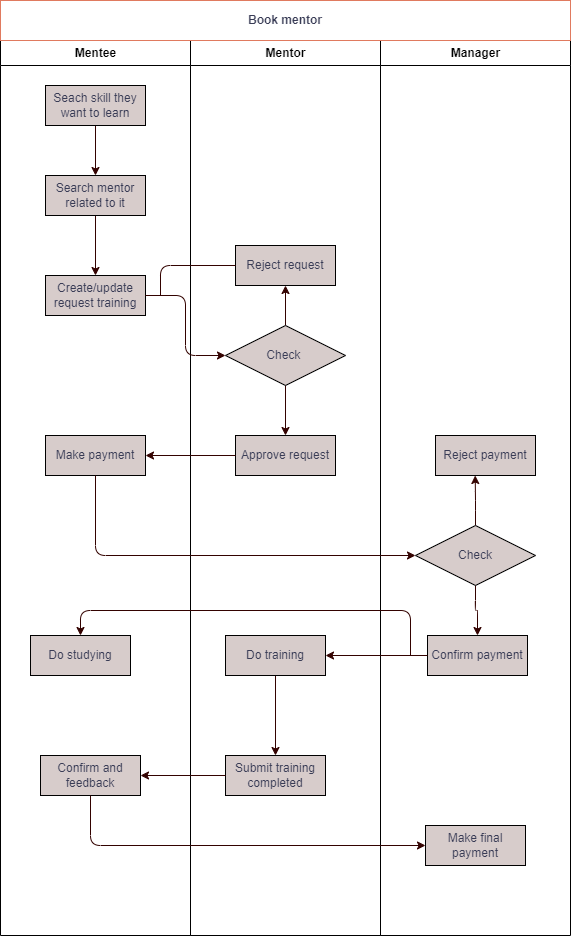

The diagram above was exported from draw.io. Its source (the exported page's mxGraphModel, read from the mxfile embedded in the PNG):
<mxGraphModel dx="760" dy="488" grid="1" gridSize="10" guides="1" tooltips="1" connect="1" arrows="1" fold="1" page="1" pageScale="1" pageWidth="827" pageHeight="1169" math="0" shadow="0">
  <root>
    <mxCell id="0" />
    <mxCell id="1" parent="0" />
    <mxCell id="5A2fmck3vE3fedyjGvYi-40" value="Mentor" style="swimlane;startSize=25;html=1;labelBackgroundColor=none;" parent="1" vertex="1">
      <mxGeometry x="490" y="585" width="190" height="895" as="geometry">
        <mxRectangle x="490" y="585" width="40" height="510" as="alternateBounds" />
      </mxGeometry>
    </mxCell>
    <mxCell id="5A2fmck3vE3fedyjGvYi-67" style="edgeStyle=orthogonalEdgeStyle;orthogonalLoop=1;jettySize=auto;html=1;exitX=0.5;exitY=0;exitDx=0;exitDy=0;entryX=0.5;entryY=1;entryDx=0;entryDy=0;strokeColor=#330200;fontFamily=Helvetica;fontColor=#393C56;endArrow=classic;endFill=1;fillColor=#F2CC8F;" parent="5A2fmck3vE3fedyjGvYi-40" source="5A2fmck3vE3fedyjGvYi-62" target="5A2fmck3vE3fedyjGvYi-64" edge="1">
      <mxGeometry relative="1" as="geometry" />
    </mxCell>
    <mxCell id="5A2fmck3vE3fedyjGvYi-68" style="edgeStyle=orthogonalEdgeStyle;orthogonalLoop=1;jettySize=auto;html=1;exitX=0.5;exitY=1;exitDx=0;exitDy=0;entryX=0.5;entryY=0;entryDx=0;entryDy=0;strokeColor=#330200;fontFamily=Helvetica;fontColor=#393C56;endArrow=classic;endFill=1;fillColor=#F2CC8F;" parent="5A2fmck3vE3fedyjGvYi-40" source="5A2fmck3vE3fedyjGvYi-62" target="5A2fmck3vE3fedyjGvYi-66" edge="1">
      <mxGeometry relative="1" as="geometry" />
    </mxCell>
    <mxCell id="5A2fmck3vE3fedyjGvYi-62" value="Check&amp;nbsp;" style="shape=rhombus;perimeter=rhombusPerimeter;whiteSpace=wrap;html=1;align=center;fillStyle=solid;strokeColor=#000000;fontFamily=Helvetica;fontColor=#393C56;fillColor=#d7cccb;" parent="5A2fmck3vE3fedyjGvYi-40" vertex="1">
      <mxGeometry x="35" y="285" width="120" height="60" as="geometry" />
    </mxCell>
    <mxCell id="5A2fmck3vE3fedyjGvYi-64" value="Reject request" style="whiteSpace=wrap;html=1;align=center;fillStyle=solid;strokeColor=#000000;fontFamily=Helvetica;fontColor=#393C56;fillColor=#d7cccb;" parent="5A2fmck3vE3fedyjGvYi-40" vertex="1">
      <mxGeometry x="45" y="205" width="100" height="40" as="geometry" />
    </mxCell>
    <mxCell id="5A2fmck3vE3fedyjGvYi-66" value="Approve request" style="whiteSpace=wrap;html=1;align=center;fillStyle=solid;strokeColor=#000000;fontFamily=Helvetica;fontColor=#393C56;fillColor=#d7cccb;" parent="5A2fmck3vE3fedyjGvYi-40" vertex="1">
      <mxGeometry x="45" y="395" width="100" height="40" as="geometry" />
    </mxCell>
    <mxCell id="5A2fmck3vE3fedyjGvYi-88" style="edgeStyle=orthogonalEdgeStyle;orthogonalLoop=1;jettySize=auto;html=1;exitX=0.5;exitY=1;exitDx=0;exitDy=0;entryX=0.5;entryY=0;entryDx=0;entryDy=0;strokeColor=#330200;fontFamily=Helvetica;fontColor=#393C56;startArrow=none;startFill=0;endArrow=classic;endFill=1;fillColor=#F2CC8F;" parent="5A2fmck3vE3fedyjGvYi-40" source="5A2fmck3vE3fedyjGvYi-78" target="5A2fmck3vE3fedyjGvYi-87" edge="1">
      <mxGeometry relative="1" as="geometry" />
    </mxCell>
    <mxCell id="5A2fmck3vE3fedyjGvYi-78" value="Do training" style="whiteSpace=wrap;html=1;align=center;fillStyle=solid;strokeColor=#000000;fontFamily=Helvetica;fontColor=#393C56;fillColor=#d7cccb;" parent="5A2fmck3vE3fedyjGvYi-40" vertex="1">
      <mxGeometry x="35" y="595" width="100" height="40" as="geometry" />
    </mxCell>
    <mxCell id="5A2fmck3vE3fedyjGvYi-87" value="Submit training completed" style="whiteSpace=wrap;html=1;align=center;fillStyle=solid;strokeColor=#000000;fontFamily=Helvetica;fontColor=#393C56;fillColor=#d7cccb;" parent="5A2fmck3vE3fedyjGvYi-40" vertex="1">
      <mxGeometry x="35" y="715" width="100" height="40" as="geometry" />
    </mxCell>
    <mxCell id="5A2fmck3vE3fedyjGvYi-42" value="Manager" style="swimlane;startSize=25;html=1;labelBackgroundColor=none;" parent="1" vertex="1">
      <mxGeometry x="680" y="585" width="190" height="895" as="geometry">
        <mxRectangle x="490" y="585" width="40" height="510" as="alternateBounds" />
      </mxGeometry>
    </mxCell>
    <mxCell id="5A2fmck3vE3fedyjGvYi-74" style="edgeStyle=orthogonalEdgeStyle;orthogonalLoop=1;jettySize=auto;html=1;exitX=0.5;exitY=1;exitDx=0;exitDy=0;entryX=0.5;entryY=0;entryDx=0;entryDy=0;strokeColor=#330200;fontFamily=Helvetica;fontColor=#393C56;endArrow=classic;endFill=1;fillColor=#F2CC8F;" parent="5A2fmck3vE3fedyjGvYi-42" source="5A2fmck3vE3fedyjGvYi-71" target="5A2fmck3vE3fedyjGvYi-73" edge="1">
      <mxGeometry relative="1" as="geometry">
        <Array as="points">
          <mxPoint x="95" y="570" />
          <mxPoint x="97" y="570" />
        </Array>
      </mxGeometry>
    </mxCell>
    <mxCell id="5A2fmck3vE3fedyjGvYi-77" style="edgeStyle=orthogonalEdgeStyle;orthogonalLoop=1;jettySize=auto;html=1;exitX=0.5;exitY=0;exitDx=0;exitDy=0;entryX=0.397;entryY=1;entryDx=0;entryDy=0;entryPerimeter=0;strokeColor=#330200;fontFamily=Helvetica;fontColor=#393C56;endArrow=classic;endFill=1;fillColor=#F2CC8F;" parent="5A2fmck3vE3fedyjGvYi-42" source="5A2fmck3vE3fedyjGvYi-71" target="5A2fmck3vE3fedyjGvYi-75" edge="1">
      <mxGeometry relative="1" as="geometry" />
    </mxCell>
    <mxCell id="5A2fmck3vE3fedyjGvYi-71" value="Check" style="shape=rhombus;perimeter=rhombusPerimeter;whiteSpace=wrap;html=1;align=center;fillStyle=solid;strokeColor=#000000;fontFamily=Helvetica;fontColor=#393C56;fillColor=#d7cccb;" parent="5A2fmck3vE3fedyjGvYi-42" vertex="1">
      <mxGeometry x="35" y="485" width="120" height="60" as="geometry" />
    </mxCell>
    <mxCell id="5A2fmck3vE3fedyjGvYi-73" value="Confirm payment" style="whiteSpace=wrap;html=1;align=center;fillStyle=solid;strokeColor=#000000;fontFamily=Helvetica;fontColor=#393C56;fillColor=#d7cccb;" parent="5A2fmck3vE3fedyjGvYi-42" vertex="1">
      <mxGeometry x="47" y="595" width="100" height="40" as="geometry" />
    </mxCell>
    <mxCell id="5A2fmck3vE3fedyjGvYi-75" value="Reject payment" style="whiteSpace=wrap;html=1;align=center;fillStyle=solid;strokeColor=#000000;fontFamily=Helvetica;fontColor=#393C56;fillColor=#d7cccb;" parent="5A2fmck3vE3fedyjGvYi-42" vertex="1">
      <mxGeometry x="55" y="395" width="100" height="40" as="geometry" />
    </mxCell>
    <mxCell id="5A2fmck3vE3fedyjGvYi-91" value="Make final payment" style="whiteSpace=wrap;html=1;align=center;fillStyle=solid;strokeColor=#000000;fontFamily=Helvetica;fontColor=#393C56;fillColor=#d7cccb;" parent="5A2fmck3vE3fedyjGvYi-42" vertex="1">
      <mxGeometry x="45" y="785" width="100" height="40" as="geometry" />
    </mxCell>
    <mxCell id="5A2fmck3vE3fedyjGvYi-44" value="Mentee" style="swimlane;startSize=25;html=1;labelBackgroundColor=none;" parent="1" vertex="1">
      <mxGeometry x="300" y="585" width="190" height="895" as="geometry">
        <mxRectangle x="490" y="585" width="40" height="510" as="alternateBounds" />
      </mxGeometry>
    </mxCell>
    <mxCell id="5A2fmck3vE3fedyjGvYi-59" style="edgeStyle=orthogonalEdgeStyle;orthogonalLoop=1;jettySize=auto;html=1;exitX=0.5;exitY=1;exitDx=0;exitDy=0;entryX=0.5;entryY=0;entryDx=0;entryDy=0;strokeColor=#330200;fontFamily=Helvetica;fontColor=#393C56;fillColor=#F2CC8F;" parent="5A2fmck3vE3fedyjGvYi-44" source="5A2fmck3vE3fedyjGvYi-57" target="5A2fmck3vE3fedyjGvYi-58" edge="1">
      <mxGeometry relative="1" as="geometry" />
    </mxCell>
    <mxCell id="5A2fmck3vE3fedyjGvYi-57" value="Seach skill they want to learn" style="whiteSpace=wrap;html=1;align=center;fillStyle=solid;strokeColor=#000000;fontFamily=Helvetica;fontColor=#393C56;fillColor=#d7cccb;" parent="5A2fmck3vE3fedyjGvYi-44" vertex="1">
      <mxGeometry x="45" y="45" width="100" height="40" as="geometry" />
    </mxCell>
    <mxCell id="5A2fmck3vE3fedyjGvYi-61" style="edgeStyle=orthogonalEdgeStyle;orthogonalLoop=1;jettySize=auto;html=1;exitX=0.5;exitY=1;exitDx=0;exitDy=0;entryX=0.5;entryY=0;entryDx=0;entryDy=0;strokeColor=#330200;fontFamily=Helvetica;fontColor=#393C56;fillColor=#F2CC8F;" parent="5A2fmck3vE3fedyjGvYi-44" source="5A2fmck3vE3fedyjGvYi-58" target="5A2fmck3vE3fedyjGvYi-60" edge="1">
      <mxGeometry relative="1" as="geometry" />
    </mxCell>
    <mxCell id="5A2fmck3vE3fedyjGvYi-58" value="Search mentor related to it" style="whiteSpace=wrap;html=1;align=center;fillStyle=solid;strokeColor=#000000;fontFamily=Helvetica;fontColor=#393C56;fillColor=#d7cccb;" parent="5A2fmck3vE3fedyjGvYi-44" vertex="1">
      <mxGeometry x="45" y="135" width="100" height="40" as="geometry" />
    </mxCell>
    <mxCell id="5A2fmck3vE3fedyjGvYi-60" value="Create/update request training" style="whiteSpace=wrap;html=1;align=center;fillStyle=solid;strokeColor=#000000;fontFamily=Helvetica;fontColor=#393C56;fillColor=#d7cccb;" parent="5A2fmck3vE3fedyjGvYi-44" vertex="1">
      <mxGeometry x="45" y="235" width="100" height="40" as="geometry" />
    </mxCell>
    <mxCell id="5A2fmck3vE3fedyjGvYi-69" value="Make payment" style="whiteSpace=wrap;html=1;align=center;fillStyle=solid;strokeColor=#000000;fontFamily=Helvetica;fontColor=#393C56;fillColor=#d7cccb;" parent="5A2fmck3vE3fedyjGvYi-44" vertex="1">
      <mxGeometry x="45" y="395" width="100" height="40" as="geometry" />
    </mxCell>
    <mxCell id="5A2fmck3vE3fedyjGvYi-79" value="Do studying" style="whiteSpace=wrap;html=1;align=center;fillStyle=solid;strokeColor=#000000;fontFamily=Helvetica;fontColor=#393C56;fillColor=#d7cccb;" parent="5A2fmck3vE3fedyjGvYi-44" vertex="1">
      <mxGeometry x="30" y="595" width="100" height="40" as="geometry" />
    </mxCell>
    <mxCell id="5A2fmck3vE3fedyjGvYi-89" value="Confirm and feedback" style="whiteSpace=wrap;html=1;align=center;fillStyle=solid;strokeColor=#000000;fontFamily=Helvetica;fontColor=#393C56;fillColor=#d7cccb;" parent="5A2fmck3vE3fedyjGvYi-44" vertex="1">
      <mxGeometry x="40" y="715" width="100" height="40" as="geometry" />
    </mxCell>
    <mxCell id="5A2fmck3vE3fedyjGvYi-47" value="&lt;b&gt;Book mentor&lt;/b&gt;" style="whiteSpace=wrap;html=1;align=center;strokeColor=#E07A5F;fontColor=#393C56;fillColor=none;" parent="1" vertex="1">
      <mxGeometry x="300" y="545" width="570" height="40" as="geometry" />
    </mxCell>
    <mxCell id="5A2fmck3vE3fedyjGvYi-63" style="edgeStyle=orthogonalEdgeStyle;orthogonalLoop=1;jettySize=auto;html=1;exitX=1;exitY=0.5;exitDx=0;exitDy=0;entryX=0;entryY=0.5;entryDx=0;entryDy=0;strokeColor=#330200;fontFamily=Helvetica;fontColor=#393C56;fillColor=#F2CC8F;" parent="1" source="5A2fmck3vE3fedyjGvYi-60" target="5A2fmck3vE3fedyjGvYi-62" edge="1">
      <mxGeometry relative="1" as="geometry" />
    </mxCell>
    <mxCell id="5A2fmck3vE3fedyjGvYi-65" style="edgeStyle=orthogonalEdgeStyle;orthogonalLoop=1;jettySize=auto;html=1;exitX=0;exitY=0.5;exitDx=0;exitDy=0;strokeColor=#330200;fontFamily=Helvetica;fontColor=#393C56;fillColor=#F2CC8F;endArrow=none;endFill=0;" parent="1" source="5A2fmck3vE3fedyjGvYi-64" edge="1">
      <mxGeometry relative="1" as="geometry">
        <mxPoint x="460" y="840" as="targetPoint" />
      </mxGeometry>
    </mxCell>
    <mxCell id="5A2fmck3vE3fedyjGvYi-70" style="edgeStyle=orthogonalEdgeStyle;orthogonalLoop=1;jettySize=auto;html=1;exitX=0;exitY=0.5;exitDx=0;exitDy=0;entryX=1;entryY=0.5;entryDx=0;entryDy=0;strokeColor=#330200;fontFamily=Helvetica;fontColor=#393C56;endArrow=classic;endFill=1;fillColor=#F2CC8F;" parent="1" source="5A2fmck3vE3fedyjGvYi-66" target="5A2fmck3vE3fedyjGvYi-69" edge="1">
      <mxGeometry relative="1" as="geometry" />
    </mxCell>
    <mxCell id="5A2fmck3vE3fedyjGvYi-72" style="edgeStyle=orthogonalEdgeStyle;orthogonalLoop=1;jettySize=auto;html=1;exitX=0.5;exitY=1;exitDx=0;exitDy=0;entryX=0;entryY=0.5;entryDx=0;entryDy=0;strokeColor=#330200;fontFamily=Helvetica;fontColor=#393C56;endArrow=classic;endFill=1;fillColor=#F2CC8F;" parent="1" source="5A2fmck3vE3fedyjGvYi-69" target="5A2fmck3vE3fedyjGvYi-71" edge="1">
      <mxGeometry relative="1" as="geometry" />
    </mxCell>
    <mxCell id="5A2fmck3vE3fedyjGvYi-80" style="edgeStyle=orthogonalEdgeStyle;orthogonalLoop=1;jettySize=auto;html=1;exitX=0;exitY=0.5;exitDx=0;exitDy=0;entryX=1;entryY=0.5;entryDx=0;entryDy=0;strokeColor=#330200;fontFamily=Helvetica;fontColor=#393C56;endArrow=classic;endFill=1;fillColor=#F2CC8F;" parent="1" source="5A2fmck3vE3fedyjGvYi-73" target="5A2fmck3vE3fedyjGvYi-78" edge="1">
      <mxGeometry relative="1" as="geometry" />
    </mxCell>
    <mxCell id="5A2fmck3vE3fedyjGvYi-81" style="edgeStyle=orthogonalEdgeStyle;orthogonalLoop=1;jettySize=auto;html=1;strokeColor=#330200;fontFamily=Helvetica;fontColor=#393C56;endArrow=none;endFill=0;fillColor=#F2CC8F;startArrow=classic;startFill=1;" parent="1" edge="1">
      <mxGeometry relative="1" as="geometry">
        <mxPoint x="380" y="1180" as="sourcePoint" />
        <mxPoint x="710" y="1200" as="targetPoint" />
        <Array as="points">
          <mxPoint x="380" y="1155" />
          <mxPoint x="710" y="1155" />
        </Array>
      </mxGeometry>
    </mxCell>
    <mxCell id="5A2fmck3vE3fedyjGvYi-90" style="edgeStyle=orthogonalEdgeStyle;orthogonalLoop=1;jettySize=auto;html=1;exitX=0;exitY=0.5;exitDx=0;exitDy=0;entryX=1;entryY=0.5;entryDx=0;entryDy=0;strokeColor=#330200;fontFamily=Helvetica;fontColor=#393C56;startArrow=none;startFill=0;endArrow=classic;endFill=1;fillColor=#F2CC8F;" parent="1" source="5A2fmck3vE3fedyjGvYi-87" target="5A2fmck3vE3fedyjGvYi-89" edge="1">
      <mxGeometry relative="1" as="geometry" />
    </mxCell>
    <mxCell id="5A2fmck3vE3fedyjGvYi-92" style="edgeStyle=orthogonalEdgeStyle;orthogonalLoop=1;jettySize=auto;html=1;exitX=0.5;exitY=1;exitDx=0;exitDy=0;entryX=0;entryY=0.5;entryDx=0;entryDy=0;strokeColor=#330200;fontFamily=Helvetica;fontColor=#393C56;startArrow=none;startFill=0;endArrow=classic;endFill=1;fillColor=#F2CC8F;" parent="1" source="5A2fmck3vE3fedyjGvYi-89" target="5A2fmck3vE3fedyjGvYi-91" edge="1">
      <mxGeometry relative="1" as="geometry" />
    </mxCell>
  </root>
</mxGraphModel>